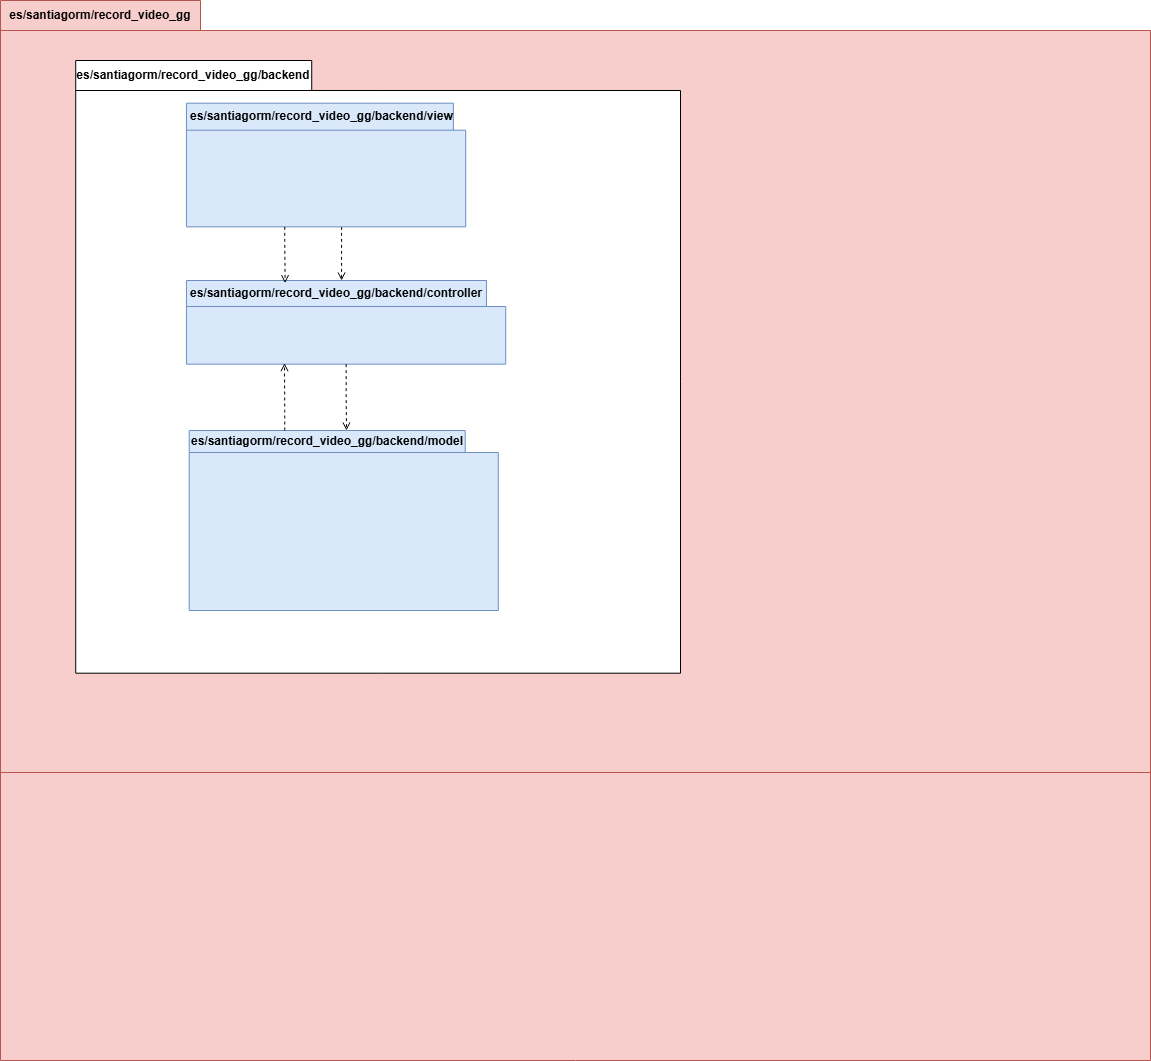

The diagram above was exported from draw.io. Its source (the exported page's mxGraphModel, read from the mxfile embedded in the PNG):
<mxGraphModel dx="1668" dy="481" grid="1" gridSize="10" guides="1" tooltips="1" connect="1" arrows="1" fold="1" page="1" pageScale="1" pageWidth="827" pageHeight="1169" math="0" shadow="0">
  <root>
    <mxCell id="0" />
    <mxCell id="1" parent="0" />
    <mxCell id="M-QB1oTtTSh3fJ2eRqnv-11" value="es/santiagorm/record_video_gg" style="shape=folder;fontStyle=1;tabWidth=200;tabHeight=30;tabPosition=left;html=1;boundedLbl=1;labelInHeader=1;container=1;collapsible=0;whiteSpace=wrap;fillColor=#f8cecc;strokeColor=#b85450;" parent="1" vertex="1">
      <mxGeometry x="-20" y="10" width="1150" height="1060" as="geometry" />
    </mxCell>
    <mxCell id="M-QB1oTtTSh3fJ2eRqnv-12" value="" style="html=1;strokeColor=#b85450;resizeWidth=1;resizeHeight=1;fillColor=#f8cecc;part=1;connectable=0;allowArrows=0;deletable=0;whiteSpace=wrap;" parent="M-QB1oTtTSh3fJ2eRqnv-11" vertex="1">
      <mxGeometry width="1150" height="742" relative="1" as="geometry">
        <mxPoint y="30" as="offset" />
      </mxGeometry>
    </mxCell>
    <mxCell id="M-QB1oTtTSh3fJ2eRqnv-6" value="es/santiagorm/record_video_gg/backend" style="shape=folder;fontStyle=1;tabWidth=236;tabHeight=30;tabPosition=left;html=1;boundedLbl=1;labelInHeader=1;container=1;collapsible=0;whiteSpace=wrap;" parent="M-QB1oTtTSh3fJ2eRqnv-11" vertex="1">
      <mxGeometry x="75.23" y="60" width="604.77" height="612.7" as="geometry" />
    </mxCell>
    <mxCell id="M-QB1oTtTSh3fJ2eRqnv-7" value="" style="html=1;strokeColor=none;resizeWidth=1;resizeHeight=1;fillColor=none;part=1;connectable=0;allowArrows=0;deletable=0;whiteSpace=wrap;" parent="M-QB1oTtTSh3fJ2eRqnv-6" vertex="1">
      <mxGeometry width="604.7699999999999" height="427.8737819584623" relative="1" as="geometry">
        <mxPoint y="30" as="offset" />
      </mxGeometry>
    </mxCell>
    <mxCell id="TvcLKb7NiFLXlps3xcli-4" value="es/santiagorm/record_video_gg/backend/model" style="shape=folder;fontStyle=1;tabWidth=276;tabHeight=22;tabPosition=left;html=1;boundedLbl=1;labelInHeader=1;container=1;collapsible=0;whiteSpace=wrap;fillColor=#dae8fc;strokeColor=#6c8ebf;" vertex="1" parent="M-QB1oTtTSh3fJ2eRqnv-6">
      <mxGeometry x="113.48126724137934" y="370" width="309.0791782758621" height="180" as="geometry" />
    </mxCell>
    <mxCell id="TvcLKb7NiFLXlps3xcli-5" value="" style="html=1;strokeColor=none;resizeWidth=1;resizeHeight=1;fillColor=none;part=1;connectable=0;allowArrows=0;deletable=0;whiteSpace=wrap;" vertex="1" parent="TvcLKb7NiFLXlps3xcli-4">
      <mxGeometry width="309.07917827586203" height="126.00000000000003" relative="1" as="geometry">
        <mxPoint y="30" as="offset" />
      </mxGeometry>
    </mxCell>
    <mxCell id="TvcLKb7NiFLXlps3xcli-9" style="edgeStyle=orthogonalEdgeStyle;rounded=0;orthogonalLoop=1;jettySize=auto;html=1;dashed=1;endArrow=open;endFill=0;" edge="1" parent="M-QB1oTtTSh3fJ2eRqnv-6" source="TvcLKb7NiFLXlps3xcli-6" target="M-QB1oTtTSh3fJ2eRqnv-9">
      <mxGeometry relative="1" as="geometry">
        <Array as="points">
          <mxPoint x="265.8685347299209" y="190" />
          <mxPoint x="265.8685347299209" y="190" />
        </Array>
      </mxGeometry>
    </mxCell>
    <mxCell id="TvcLKb7NiFLXlps3xcli-6" value="es/santiagorm/record_video_gg/backend/view" style="shape=folder;fontStyle=1;tabWidth=271;tabHeight=27;tabPosition=left;html=1;boundedLbl=1;labelInHeader=1;container=1;collapsible=0;whiteSpace=wrap;fillColor=#dae8fc;strokeColor=#6c8ebf;" vertex="1" parent="M-QB1oTtTSh3fJ2eRqnv-6">
      <mxGeometry x="110.73" y="42.7" width="279.27" height="123.65" as="geometry" />
    </mxCell>
    <mxCell id="TvcLKb7NiFLXlps3xcli-7" value="" style="html=1;strokeColor=none;resizeWidth=1;resizeHeight=1;fillColor=none;part=1;connectable=0;allowArrows=0;deletable=0;whiteSpace=wrap;" vertex="1" parent="TvcLKb7NiFLXlps3xcli-6">
      <mxGeometry width="274.8928598470508" height="58.55500000000001" relative="1" as="geometry">
        <mxPoint y="30" as="offset" />
      </mxGeometry>
    </mxCell>
    <mxCell id="M-QB1oTtTSh3fJ2eRqnv-9" value="es/santiagorm/record_video_gg/backend/controller" style="shape=folder;fontStyle=1;tabWidth=300;tabHeight=26;tabPosition=left;html=1;boundedLbl=1;labelInHeader=1;container=1;collapsible=0;whiteSpace=wrap;fillColor=#dae8fc;strokeColor=#6c8ebf;" parent="M-QB1oTtTSh3fJ2eRqnv-6" vertex="1">
      <mxGeometry x="110.73" y="220" width="319.27" height="83.65" as="geometry" />
    </mxCell>
    <mxCell id="M-QB1oTtTSh3fJ2eRqnv-10" value="" style="html=1;strokeColor=none;resizeWidth=1;resizeHeight=1;fillColor=none;part=1;connectable=0;allowArrows=0;deletable=0;whiteSpace=wrap;" parent="M-QB1oTtTSh3fJ2eRqnv-9" vertex="1">
      <mxGeometry width="314.2659195880971" height="58.55500000000001" relative="1" as="geometry">
        <mxPoint y="30" as="offset" />
      </mxGeometry>
    </mxCell>
    <mxCell id="TvcLKb7NiFLXlps3xcli-14" style="edgeStyle=orthogonalEdgeStyle;rounded=0;orthogonalLoop=1;jettySize=auto;html=1;entryX=0.309;entryY=0.032;entryDx=0;entryDy=0;entryPerimeter=0;dashed=1;endArrow=open;endFill=0;" edge="1" parent="M-QB1oTtTSh3fJ2eRqnv-6" source="TvcLKb7NiFLXlps3xcli-6" target="M-QB1oTtTSh3fJ2eRqnv-9">
      <mxGeometry relative="1" as="geometry">
        <Array as="points">
          <mxPoint x="209" y="180" />
          <mxPoint x="209" y="180" />
        </Array>
      </mxGeometry>
    </mxCell>
    <mxCell id="TvcLKb7NiFLXlps3xcli-15" style="edgeStyle=orthogonalEdgeStyle;rounded=0;orthogonalLoop=1;jettySize=auto;html=1;dashed=1;endArrow=open;endFill=0;" edge="1" parent="M-QB1oTtTSh3fJ2eRqnv-6" source="M-QB1oTtTSh3fJ2eRqnv-9">
      <mxGeometry relative="1" as="geometry">
        <mxPoint x="270.77" y="370" as="targetPoint" />
      </mxGeometry>
    </mxCell>
    <mxCell id="TvcLKb7NiFLXlps3xcli-16" style="edgeStyle=orthogonalEdgeStyle;rounded=0;orthogonalLoop=1;jettySize=auto;html=1;entryX=0.307;entryY=0.988;entryDx=0;entryDy=0;entryPerimeter=0;dashed=1;endArrow=open;endFill=0;" edge="1" parent="M-QB1oTtTSh3fJ2eRqnv-6" source="TvcLKb7NiFLXlps3xcli-4" target="M-QB1oTtTSh3fJ2eRqnv-9">
      <mxGeometry relative="1" as="geometry">
        <Array as="points">
          <mxPoint x="209" y="350" />
          <mxPoint x="209" y="350" />
        </Array>
      </mxGeometry>
    </mxCell>
  </root>
</mxGraphModel>